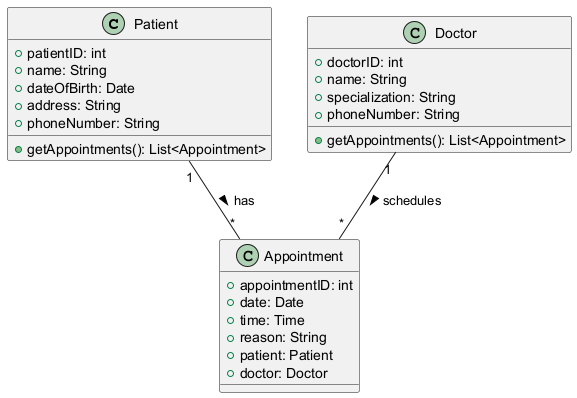

The diagram above was rendered by PlantUML. Its source (embedded in the PNG):
@startuml
class Patient {
    +patientID: int
    +name: String
    +dateOfBirth: Date
    +address: String
    +phoneNumber: String
    +getAppointments(): List<Appointment>
}

class Doctor {
    +doctorID: int
    +name: String
    +specialization: String
    +phoneNumber: String
    +getAppointments(): List<Appointment>
}

class Appointment {
    +appointmentID: int
    +date: Date
    +time: Time
    +reason: String
    +patient: Patient
    +doctor: Doctor
}

Patient "1" -- "*" Appointment : has >
Doctor "1" -- "*" Appointment : schedules >
@enduml